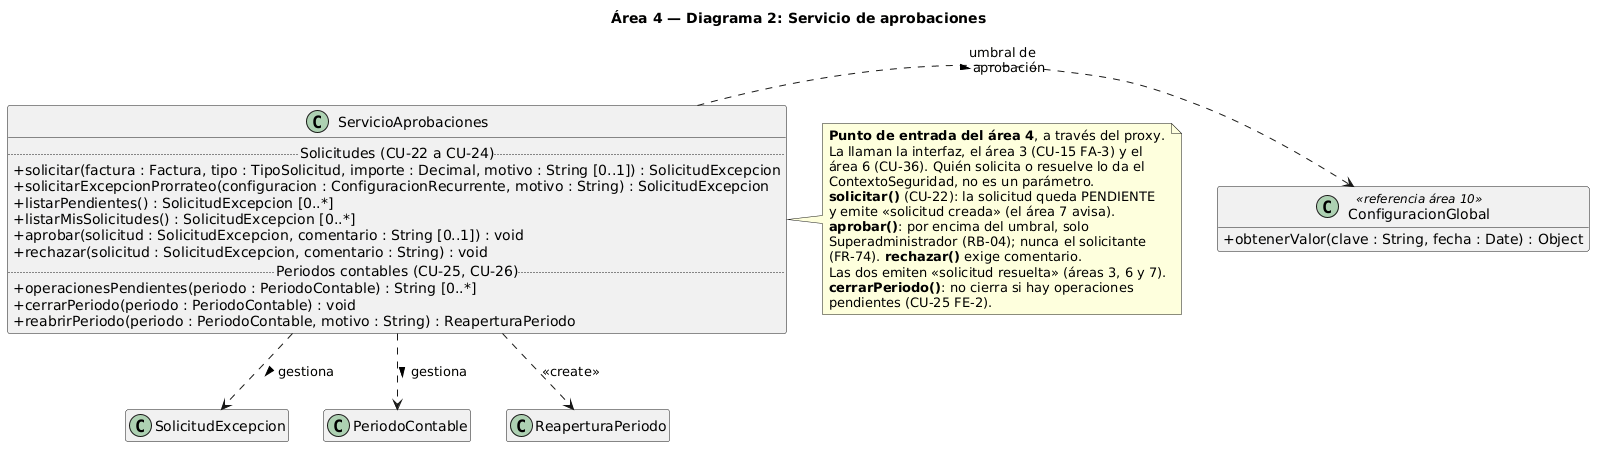

The diagram above was rendered by PlantUML. Its source (embedded in the PNG):
@startuml area4_2_servicio_aprobaciones
skinparamlocked defaultFontName DejaVu Sans
skinparam classAttributeIconSize 0
hide empty members
title Área 4 — Diagrama 2: Servicio de aprobaciones

class ServicioAprobaciones {
  .. Solicitudes (CU-22 a CU-24) ..
  + solicitar(factura : Factura, tipo : TipoSolicitud, importe : Decimal, motivo : String [0..1]) : SolicitudExcepcion
  + solicitarExcepcionProrrateo(configuracion : ConfiguracionRecurrente, motivo : String) : SolicitudExcepcion
  + listarPendientes() : SolicitudExcepcion [0..*]
  + listarMisSolicitudes() : SolicitudExcepcion [0..*]
  + aprobar(solicitud : SolicitudExcepcion, comentario : String [0..1]) : void
  + rechazar(solicitud : SolicitudExcepcion, comentario : String) : void
  .. Periodos contables (CU-25, CU-26) ..
  + operacionesPendientes(periodo : PeriodoContable) : String [0..*]
  + cerrarPeriodo(periodo : PeriodoContable) : void
  + reabrirPeriodo(periodo : PeriodoContable, motivo : String) : ReaperturaPeriodo
}

class SolicitudExcepcion
class PeriodoContable
class ReaperturaPeriodo

class ConfiguracionGlobal <<referencia área 10>> {
  + obtenerValor(clave : String, fecha : Date) : Object
}

ServicioAprobaciones .down.> SolicitudExcepcion : gestiona >
ServicioAprobaciones .down.> PeriodoContable : gestiona >
ServicioAprobaciones .down.> ReaperturaPeriodo : <<create>>
ServicioAprobaciones .right.> ConfiguracionGlobal : umbral de\naprobación >

note right of ServicioAprobaciones
  **Punto de entrada del área 4**, a través del proxy.
  La llaman la interfaz, el área 3 (CU-15 FA-3) y el
  área 6 (CU-36). Quién solicita o resuelve lo da el
  ContextoSeguridad, no es un parámetro.
  **solicitar()** (CU-22): la solicitud queda PENDIENTE
  y emite «solicitud creada» (el área 7 avisa).
  **aprobar()**: por encima del umbral, solo
  Superadministrador (RB-04); nunca el solicitante
  (FR-74). **rechazar()** exige comentario.
  Las dos emiten «solicitud resuelta» (áreas 3, 6 y 7).
  **cerrarPeriodo()**: no cierra si hay operaciones
  pendientes (CU-25 FE-2).
end note
@enduml